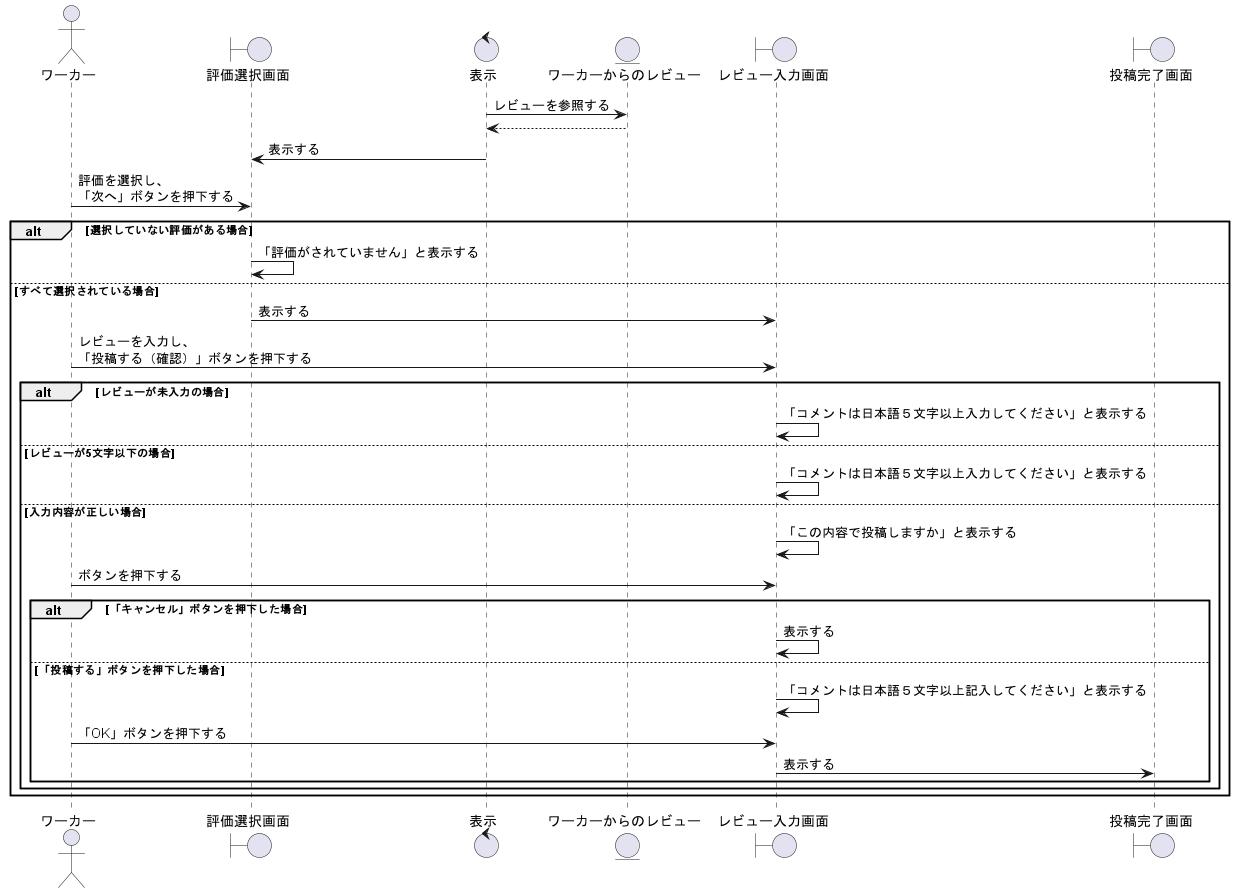

The diagram above was rendered by PlantUML. Its source (embedded in the PNG):
@startuml レビューを投稿する

actor    ワーカー as wo1
boundary 評価選択画面 as rsc1
control  表示     as co1
entity   ワーカーからのレビュー as rv1
boundary レビュー入力画面 as ric1
boundary 投稿完了画面 as rcc1

co1 -> rv1 : レビューを参照する
rv1 --> co1 

co1 -> rsc1 : 表示する

wo1 -> rsc1 :評価を選択し、\n「次へ」ボタンを押下する
alt 選択していない評価がある場合
    rsc1->rsc1:「評価がされていません」と表示する
else すべて選択されている場合
    rsc1 -> ric1:表示する
    wo1 -> ric1:レビューを入力し、\n「投稿する（確認）」ボタンを押下する

    alt レビューが未入力の場合
        ric1 -> ric1 :「コメントは日本語５文字以上入力してください」と表示する
    else レビューが5文字以下の場合
        ric1 -> ric1 :「コメントは日本語５文字以上入力してください」と表示する
    else 入力内容が正しい場合
        ric1 -> ric1 :「この内容で投稿しますか」と表示する
        wo1 -> ric1 : ボタンを押下する
        alt 「キャンセル」ボタンを押下した場合
            ric1 -> ric1 :表示する
        else 「投稿する」ボタンを押下した場合
            ric1 -> ric1 :「コメントは日本語５文字以上記入してください」と表示する
            wo1 -> ric1 : 「OK」ボタンを押下する
            ric1 -> rcc1 : 表示する
        end
    end 
end




@enduml